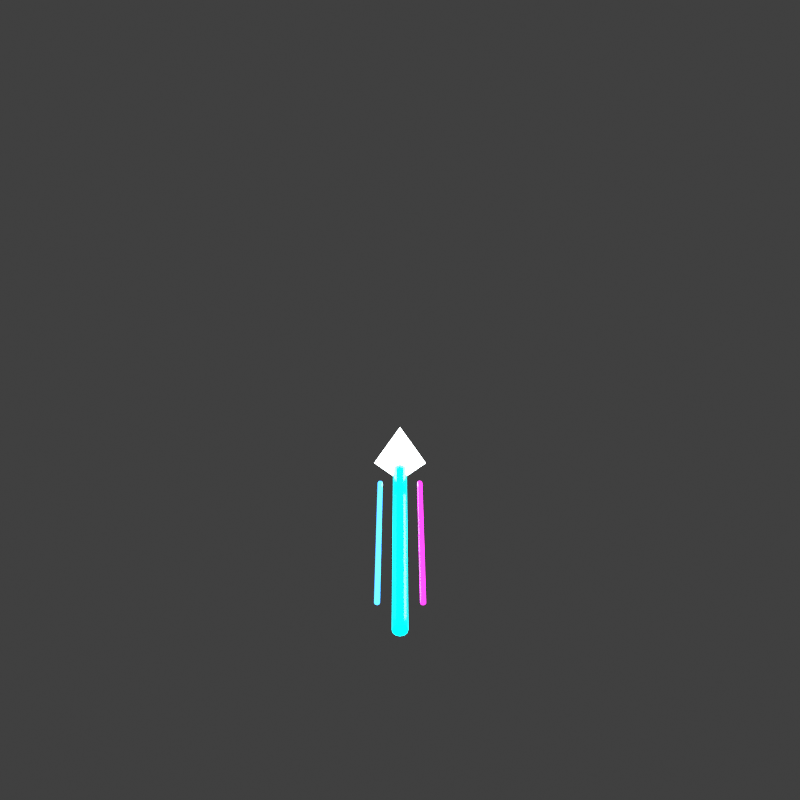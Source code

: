 # Source: vector_spear.blend  (saved by Blender 4.0.36; exported with 4.5.12 LTS)
import bpy
from mathutils import Matrix  # noqa: F401  (used for matrix-valued properties, if any)

bpy.ops.wm.read_factory_settings(use_empty=True)
scene = bpy.context.scene
scene.name = 'Scene'

# ---- collections
col_collection = bpy.data.collections.new('Collection'); scene.collection.children.link(col_collection)

# ---- materials (node trees are filled in below, after node groups)
mat_cyanneontube_readabilityboost_027 = bpy.data.materials.new('CyanNeonTube_ReadabilityBoost.027')
mat_cyanneontube_readabilityboost_027.use_transparent_shadow = False
mat_whitehotcore_readabilityboost_027 = bpy.data.materials.new('WhiteHotCore_ReadabilityBoost.027')
mat_whitehotcore_readabilityboost_027.use_transparent_shadow = False
mat_blueneontube_readabilityboost_027 = bpy.data.materials.new('BlueNeonTube_ReadabilityBoost.027')
mat_blueneontube_readabilityboost_027.use_transparent_shadow = False
mat_magentaneontube_readabilityboost_027 = bpy.data.materials.new('MagentaNeonTube_ReadabilityBoost.027')
mat_magentaneontube_readabilityboost_027.use_transparent_shadow = False

# ---- material node trees
mat_cyanneontube_readabilityboost_027.use_nodes = True; mat_cyanneontube_readabilityboost_027.node_tree.nodes.clear()
_N = mat_cyanneontube_readabilityboost_027.node_tree.nodes; _L = mat_cyanneontube_readabilityboost_027.node_tree.links
n0 = _N.new('ShaderNodeBsdfPrincipled'); n0.name = 'Principled BSDF'; n0.location = (10, 300)
n0.inputs[0].default_value = (0.0, 0.92, 1.0, 1.0)
n0.inputs[2].default_value = 0.16
n0.inputs[3].default_value = 1.45
n0.inputs[27].default_value = (0.0, 0.92, 1.0, 1.0)
n0.inputs[28].default_value = 4.4
n1 = _N.new('ShaderNodeOutputMaterial'); n1.name = 'Material Output'; n1.location = (300, 300)
_L.new(n0.outputs[0], n1.inputs[0])
n1.is_active_output = True
mat_whitehotcore_readabilityboost_027.use_nodes = True; mat_whitehotcore_readabilityboost_027.node_tree.nodes.clear()
_N = mat_whitehotcore_readabilityboost_027.node_tree.nodes; _L = mat_whitehotcore_readabilityboost_027.node_tree.links
n0 = _N.new('ShaderNodeBsdfPrincipled'); n0.name = 'Principled BSDF'; n0.location = (10, 300)
n0.inputs[0].default_value = (0.94, 1.0, 1.0, 1.0)
n0.inputs[2].default_value = 0.1
n0.inputs[3].default_value = 1.45
n0.inputs[27].default_value = (0.94, 1.0, 1.0, 1.0)
n0.inputs[28].default_value = 5.0
n1 = _N.new('ShaderNodeOutputMaterial'); n1.name = 'Material Output'; n1.location = (300, 300)
_L.new(n0.outputs[0], n1.inputs[0])
n1.is_active_output = True
mat_blueneontube_readabilityboost_027.use_nodes = True; mat_blueneontube_readabilityboost_027.node_tree.nodes.clear()
_N = mat_blueneontube_readabilityboost_027.node_tree.nodes; _L = mat_blueneontube_readabilityboost_027.node_tree.links
n0 = _N.new('ShaderNodeBsdfPrincipled'); n0.name = 'Principled BSDF'; n0.location = (10, 300)
n0.inputs[0].default_value = (0.05, 0.35, 1.0, 1.0)
n0.inputs[2].default_value = 0.16
n0.inputs[3].default_value = 1.45
n0.inputs[27].default_value = (0.05, 0.35, 1.0, 1.0)
n0.inputs[28].default_value = 3.7
n1 = _N.new('ShaderNodeOutputMaterial'); n1.name = 'Material Output'; n1.location = (300, 300)
_L.new(n0.outputs[0], n1.inputs[0])
n1.is_active_output = True
mat_magentaneontube_readabilityboost_027.use_nodes = True; mat_magentaneontube_readabilityboost_027.node_tree.nodes.clear()
_N = mat_magentaneontube_readabilityboost_027.node_tree.nodes; _L = mat_magentaneontube_readabilityboost_027.node_tree.links
n0 = _N.new('ShaderNodeBsdfPrincipled'); n0.name = 'Principled BSDF'; n0.location = (10, 300)
n0.inputs[0].default_value = (1.0, 0.02, 0.82, 1.0)
n0.inputs[2].default_value = 0.16
n0.inputs[3].default_value = 1.45
n0.inputs[27].default_value = (1.0, 0.02, 0.82, 1.0)
n0.inputs[28].default_value = 4.4
n1 = _N.new('ShaderNodeOutputMaterial'); n1.name = 'Material Output'; n1.location = (300, 300)
_L.new(n0.outputs[0], n1.inputs[0])
n1.is_active_output = True

# ---- world
world_world = bpy.data.worlds.new('World'); scene.world = world_world
world_world.use_nodes = True; world_world.node_tree.nodes.clear()
_N = world_world.node_tree.nodes; _L = world_world.node_tree.links
n0 = _N.new('ShaderNodeOutputWorld'); n0.name = 'World Output'; n0.location = (300, 300)
n1 = _N.new('ShaderNodeBackground'); n1.name = 'Background'; n1.location = (10, 300)
n1.inputs[0].default_value = (0.05088, 0.05088, 0.05088, 1.0)
_L.new(n1.outputs[0], n0.inputs[0])
n0.is_active_output = True
world_world.color = (0.05088, 0.05088, 0.05088)
world_world.use_sun_shadow = False
world_world.sun_shadow_jitter_overblur = 0.0

# ---- cameras
cam_camera_028 = bpy.data.cameras.new('Camera.028')

# ---- lights
light_area_027 = bpy.data.lights.new('Area.027', 'AREA')
light_area_027.transmission_factor = 0.0
light_area_027.energy = 180.0
light_area_027.shadow_maximum_resolution = 0.006
light_area_027.use_absolute_resolution = True
light_area_027.size = 5.0
light_area_027.size_y = 1.0

# ---- meshes
me_cylinder_329 = bpy.data.meshes.new('Cylinder.329')
me_cylinder_329.from_pydata([(0.0, 0.045, -0.83), (0.0, 0.045, 0.83), (0.0225, 0.03897, -0.83), (0.0225, 0.03897, 0.83), (0.03897, 0.0225, -0.83), (0.03897, 0.0225, 0.83), (0.045, 0.0, -0.83), (0.045, 0.0, 0.83), (0.03897, -0.0225, -0.83), (0.03897, -0.0225, 0.83), (0.0225, -0.03897, -0.83), (0.0225, -0.03897, 0.83), (0.0, -0.045, -0.83), (0.0, -0.045, 0.83), (-0.0225, -0.03897, -0.83), (-0.0225, -0.03897, 0.83), (-0.03897, -0.0225, -0.83), (-0.03897, -0.0225, 0.83), (-0.045, 0.0, -0.83), (-0.045, 0.0, 0.83), (-0.03897, 0.0225, -0.83), (-0.03897, 0.0225, 0.83), (-0.0225, 0.03897, -0.83), (-0.0225, 0.03897, 0.83)], [], [(0, 1, 3, 2), (2, 3, 5, 4), (4, 5, 7, 6), (6, 7, 9, 8), (8, 9, 11, 10), (10, 11, 13, 12), (12, 13, 15, 14), (14, 15, 17, 16), (16, 17, 19, 18), (18, 19, 21, 20), (3, 1, 23, 21, 19, 17, 15, 13, 11, 9, 7, 5), (20, 21, 23, 22), (22, 23, 1, 0), (0, 2, 4, 6, 8, 10, 12, 14, 16, 18, 20, 22)])
_uv = me_cylinder_329.uv_layers.new(name='UVMap')
_uv.uv.foreach_set('vector', [1.0, 0.5, 1.0, 1.0, 0.9167, 1.0, 0.9167, 0.5, 0.9167, 0.5, 0.9167, 1.0, 0.8333, 1.0, 0.8333, 0.5, 0.8333, 0.5, 0.8333, 1.0, 0.75, 1.0, 0.75, 0.5, 0.75, 0.5, 0.75, 1.0, 0.6667, 1.0, 0.6667, 0.5, 0.6667, 0.5, 0.6667, 1.0, 0.5833, 1.0, 0.5833, 0.5, 0.5833, 0.5, 0.5833, 1.0, 0.5, 1.0, 0.5, 0.5, 0.5, 0.5, 0.5, 1.0, 0.4167, 1.0, 0.4167, 0.5, 0.4167, 0.5, 0.4167, 1.0, 0.3333, 1.0, 0.3333, 0.5, 0.3333, 0.5, 0.3333, 1.0, 0.25, 1.0, 0.25, 0.5, 0.25, 0.5, 0.25, 1.0, 0.1667, 1.0, 0.1667, 0.5, 0.37, 0.4578, 0.25, 0.49, 0.13, 0.4578, 0.04215, 0.37, 0.01, 0.25, 0.04215, 0.13, 0.13, 0.04215, 0.25, 0.01, 0.37, 0.04215, 0.4578, 0.13, 0.49, 0.25, 0.4578, 0.37, 0.1667, 0.5, 0.1667, 1.0, 0.08333, 1.0, 0.08333, 0.5, 0.08333, 0.5, 0.08333, 1.0, 7.451e-08, 1.0, 7.451e-08, 0.5, 0.75, 0.49, 0.87, 0.4578, 0.9578, 0.37, 0.99, 0.25, 0.9578, 0.13, 0.87, 0.04215, 0.75, 0.01, 0.63, 0.04215, 0.5422, 0.13, 0.51, 0.25, 0.5422, 0.37, 0.63, 0.4578])
me_cylinder_329.materials.append(mat_cyanneontube_readabilityboost_027)
me_cylinder_329.update()
me_vectorspeararrowheadmesh = bpy.data.meshes.new('VectorSpearArrowHeadMesh')
me_vectorspeararrowheadmesh.from_pydata([(0.0, 0.35, 0.0), (-0.28, -0.182, 0.182), (0.28, -0.182, 0.182), (0.0, -0.182, -0.266)], [], [(0, 1, 2), (0, 2, 3), (0, 3, 1), (1, 3, 2)])
me_vectorspeararrowheadmesh.materials.append(mat_whitehotcore_readabilityboost_027)
me_vectorspeararrowheadmesh.update()
me_cylinder_330 = bpy.data.meshes.new('Cylinder.330')
me_cylinder_330.from_pydata([(0.0, 0.016, -0.6), (0.0, 0.016, 0.6), (0.01131, 0.01131, -0.6), (0.01131, 0.01131, 0.6), (0.016, 0.0, -0.6), (0.016, 0.0, 0.6), (0.01131, -0.01131, -0.6), (0.01131, -0.01131, 0.6), (0.0, -0.016, -0.6), (0.0, -0.016, 0.6), (-0.01131, -0.01131, -0.6), (-0.01131, -0.01131, 0.6), (-0.016, 0.0, -0.6), (-0.016, 0.0, 0.6), (-0.01131, 0.01131, -0.6), (-0.01131, 0.01131, 0.6)], [], [(0, 1, 3, 2), (2, 3, 5, 4), (4, 5, 7, 6), (6, 7, 9, 8), (8, 9, 11, 10), (10, 11, 13, 12), (3, 1, 15, 13, 11, 9, 7, 5), (12, 13, 15, 14), (14, 15, 1, 0), (0, 2, 4, 6, 8, 10, 12, 14)])
_uv = me_cylinder_330.uv_layers.new(name='UVMap')
_uv.uv.foreach_set('vector', [1.0, 0.5, 1.0, 1.0, 0.875, 1.0, 0.875, 0.5, 0.875, 0.5, 0.875, 1.0, 0.75, 1.0, 0.75, 0.5, 0.75, 0.5, 0.75, 1.0, 0.625, 1.0, 0.625, 0.5, 0.625, 0.5, 0.625, 1.0, 0.5, 1.0, 0.5, 0.5, 0.5, 0.5, 0.5, 1.0, 0.375, 1.0, 0.375, 0.5, 0.375, 0.5, 0.375, 1.0, 0.25, 1.0, 0.25, 0.5, 0.4197, 0.4197, 0.25, 0.49, 0.08029, 0.4197, 0.01, 0.25, 0.08029, 0.08029, 0.25, 0.01, 0.4197, 0.08029, 0.49, 0.25, 0.25, 0.5, 0.25, 1.0, 0.125, 1.0, 0.125, 0.5, 0.125, 0.5, 0.125, 1.0, 0.0, 1.0, 0.0, 0.5, 0.75, 0.49, 0.9197, 0.4197, 0.99, 0.25, 0.9197, 0.08029, 0.75, 0.01, 0.5803, 0.08029, 0.51, 0.25, 0.5803, 0.4197])
me_cylinder_330.materials.append(mat_blueneontube_readabilityboost_027)
me_cylinder_330.update()
me_cylinder_331 = bpy.data.meshes.new('Cylinder.331')
me_cylinder_331.from_pydata([(0.0, 0.016, -0.6), (0.0, 0.016, 0.6), (0.01131, 0.01131, -0.6), (0.01131, 0.01131, 0.6), (0.016, 0.0, -0.6), (0.016, 0.0, 0.6), (0.01131, -0.01131, -0.6), (0.01131, -0.01131, 0.6), (0.0, -0.016, -0.6), (0.0, -0.016, 0.6), (-0.01131, -0.01131, -0.6), (-0.01131, -0.01131, 0.6), (-0.016, 0.0, -0.6), (-0.016, 0.0, 0.6), (-0.01131, 0.01131, -0.6), (-0.01131, 0.01131, 0.6)], [], [(0, 1, 3, 2), (2, 3, 5, 4), (4, 5, 7, 6), (6, 7, 9, 8), (8, 9, 11, 10), (10, 11, 13, 12), (3, 1, 15, 13, 11, 9, 7, 5), (12, 13, 15, 14), (14, 15, 1, 0), (0, 2, 4, 6, 8, 10, 12, 14)])
_uv = me_cylinder_331.uv_layers.new(name='UVMap')
_uv.uv.foreach_set('vector', [1.0, 0.5, 1.0, 1.0, 0.875, 1.0, 0.875, 0.5, 0.875, 0.5, 0.875, 1.0, 0.75, 1.0, 0.75, 0.5, 0.75, 0.5, 0.75, 1.0, 0.625, 1.0, 0.625, 0.5, 0.625, 0.5, 0.625, 1.0, 0.5, 1.0, 0.5, 0.5, 0.5, 0.5, 0.5, 1.0, 0.375, 1.0, 0.375, 0.5, 0.375, 0.5, 0.375, 1.0, 0.25, 1.0, 0.25, 0.5, 0.4197, 0.4197, 0.25, 0.49, 0.08029, 0.4197, 0.01, 0.25, 0.08029, 0.08029, 0.25, 0.01, 0.4197, 0.08029, 0.49, 0.25, 0.25, 0.5, 0.25, 1.0, 0.125, 1.0, 0.125, 0.5, 0.125, 0.5, 0.125, 1.0, 0.0, 1.0, 0.0, 0.5, 0.75, 0.49, 0.9197, 0.4197, 0.99, 0.25, 0.9197, 0.08029, 0.75, 0.01, 0.5803, 0.08029, 0.51, 0.25, 0.5803, 0.4197])
me_cylinder_331.materials.append(mat_magentaneontube_readabilityboost_027)
me_cylinder_331.update()

# ---- objects
ob_vectorspearrailbody = bpy.data.objects.new('VectorSpearRailBody', me_cylinder_329)
ob_vectorspeararrowhead = bpy.data.objects.new('VectorSpearArrowHead', me_vectorspeararrowheadmesh)
ob_vectorspearbluesiderail = bpy.data.objects.new('VectorSpearBlueSideRail', me_cylinder_330)
ob_vectorspearmagentasiderail = bpy.data.objects.new('VectorSpearMagentaSideRail', me_cylinder_331)
ob_softtoparealight = bpy.data.objects.new('SoftTopAreaLight', light_area_027)
ob_camera = bpy.data.objects.new('Camera', cam_camera_028)
ob_assetroot_vector_spear = bpy.data.objects.new('AssetRoot_vector_spear', None)

# ---- transforms, parenting, visibility, modifiers, constraints
ob_vectorspearrailbody.parent = ob_assetroot_vector_spear
ob_vectorspearrailbody.location = (0.0, -0.054, 0.0)
ob_vectorspearrailbody.rotation_euler = (1.571, -8.742e-08, 3.142)
ob_vectorspearrailbody.scale = (1.08, 1.08, 1.08)
ob_vectorspeararrowhead.parent = ob_assetroot_vector_spear
ob_vectorspeararrowhead.location = (0.0, 0.972, 0.0)
ob_vectorspeararrowhead.scale = (0.6696, 1.134, 0.3456)
ob_vectorspearbluesiderail.parent = ob_assetroot_vector_spear
ob_vectorspearbluesiderail.location = (-0.1404, -0.108, 0.0432)
ob_vectorspearbluesiderail.rotation_euler = (1.571, -8.742e-08, 3.142)
ob_vectorspearbluesiderail.scale = (1.08, 1.08, 1.08)
ob_vectorspearmagentasiderail.parent = ob_assetroot_vector_spear
ob_vectorspearmagentasiderail.location = (0.1404, -0.108, 0.0432)
ob_vectorspearmagentasiderail.rotation_euler = (1.571, -8.742e-08, 3.142)
ob_vectorspearmagentasiderail.scale = (1.08, 1.08, 1.08)
ob_softtoparealight.parent = ob_assetroot_vector_spear
ob_softtoparealight.location = (0.0, -4.0, 5.0)
ob_camera.parent = ob_assetroot_vector_spear
ob_camera.location = (0.0, -6.0, 4.5)
ob_camera.rotation_euler = (1.047, 0.0, 0.0)
ob_assetroot_vector_spear.location = (0.0, 0.0, 0.0)

# ---- collection membership
col_collection.objects.link(ob_vectorspearrailbody)
col_collection.objects.link(ob_vectorspeararrowhead)
col_collection.objects.link(ob_vectorspearbluesiderail)
col_collection.objects.link(ob_vectorspearmagentasiderail)
col_collection.objects.link(ob_softtoparealight)
col_collection.objects.link(ob_camera)
col_collection.objects.link(ob_assetroot_vector_spear)

# ---- scene / render settings (as saved in the file)
scene.camera = ob_camera
scene.frame_start = 1; scene.frame_end = 250; scene.frame_set(1)
scene.render.engine = 'BLENDER_EEVEE_NEXT'
scene.render.resolution_x = 512
scene.render.resolution_y = 512
scene.render.film_transparent = True
scene.cycles.sampling_pattern = 'TABULATED_SOBOL'
scene.view_settings.look = 'Medium High Contrast'
scene.view_settings.view_transform = 'Standard'
bpy.context.view_layer.update()
